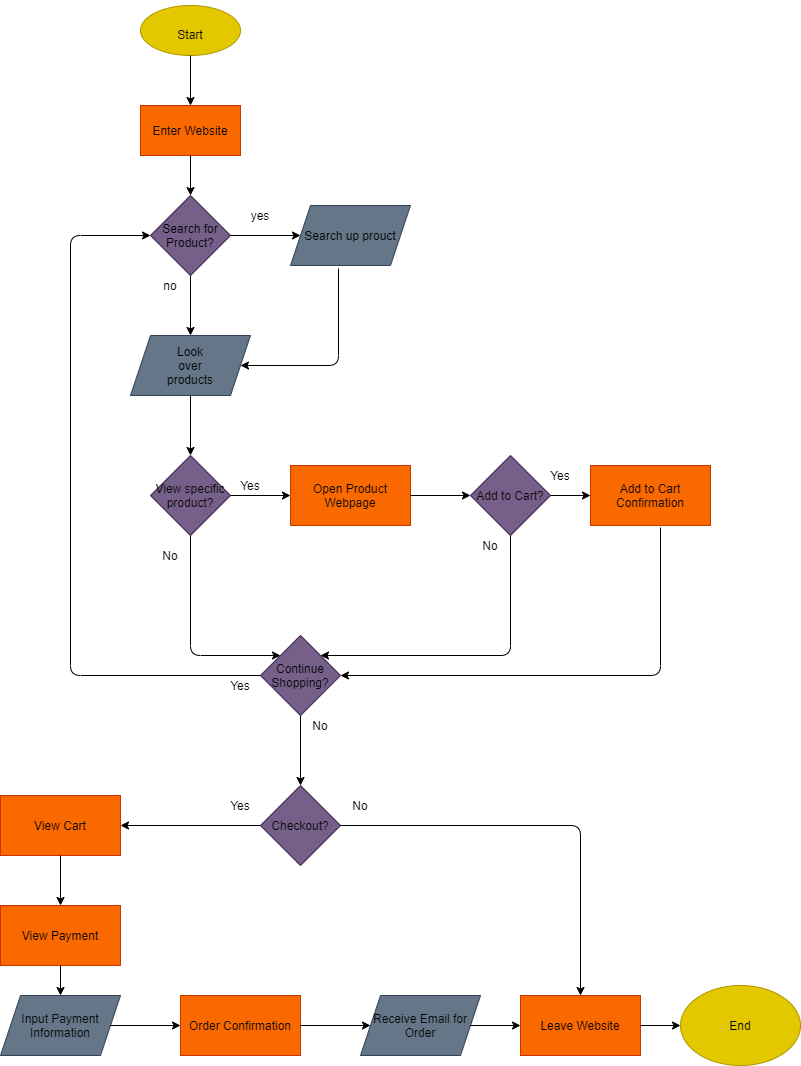

The diagram above was exported from draw.io. Its source (the exported page's mxGraphModel, read from the mxfile embedded in the PNG):
<mxGraphModel dx="1656" dy="790" grid="1" gridSize="10" guides="1" tooltips="1" connect="1" arrows="1" fold="1" page="1" pageScale="1" pageWidth="850" pageHeight="1100" math="0" shadow="0">
  <root>
    <mxCell id="0" />
    <mxCell id="1" parent="0" />
    <mxCell id="2" value="&lt;h1&gt;&lt;font style=&quot;font-weight: normal ; font-size: 12px&quot; color=&quot;#050505&quot;&gt;Start&lt;/font&gt;&lt;/h1&gt;" style="ellipse;whiteSpace=wrap;html=1;fillColor=#e3c800;strokeColor=#B09500;fontColor=#ffffff;fontFamily=Helvetica;" vertex="1" parent="1">
      <mxGeometry x="160" y="30" width="100" height="50" as="geometry" />
    </mxCell>
    <mxCell id="5" value="" style="endArrow=classic;html=1;fontFamily=Helvetica;fontColor=#000000;exitX=0.5;exitY=1;exitDx=0;exitDy=0;" edge="1" parent="1" source="2">
      <mxGeometry width="50" height="50" relative="1" as="geometry">
        <mxPoint x="570" y="300" as="sourcePoint" />
        <mxPoint x="210" y="130" as="targetPoint" />
      </mxGeometry>
    </mxCell>
    <mxCell id="8" value="&lt;span style=&quot;color: rgb(0 , 0 , 0)&quot;&gt;Enter Website&lt;/span&gt;" style="rounded=0;whiteSpace=wrap;html=1;fontFamily=Helvetica;fontColor=#ffffff;fillColor=#fa6800;strokeColor=#C73500;" vertex="1" parent="1">
      <mxGeometry x="160" y="130" width="100" height="50" as="geometry" />
    </mxCell>
    <mxCell id="9" value="" style="endArrow=classic;html=1;fontFamily=Helvetica;fontColor=#000000;exitX=0.5;exitY=1;exitDx=0;exitDy=0;entryX=0.5;entryY=0;entryDx=0;entryDy=0;" edge="1" parent="1" target="11">
      <mxGeometry width="50" height="50" relative="1" as="geometry">
        <mxPoint x="210" y="180" as="sourcePoint" />
        <mxPoint x="210" y="227" as="targetPoint" />
      </mxGeometry>
    </mxCell>
    <mxCell id="11" value="&lt;span style=&quot;color: rgb(0 , 0 , 0) ; font-family: &amp;#34;helvetica&amp;#34; ; font-size: 12px ; font-style: normal ; font-weight: 400 ; letter-spacing: normal ; text-align: center ; text-indent: 0px ; text-transform: none ; word-spacing: 0px ; display: inline ; float: none&quot;&gt;Search for Product?&lt;/span&gt;" style="rhombus;whiteSpace=wrap;html=1;fontFamily=Helvetica;fontColor=#ffffff;fillColor=#76608a;strokeColor=#432D57;labelBackgroundColor=none;" vertex="1" parent="1">
      <mxGeometry x="170" y="220" width="80" height="80" as="geometry" />
    </mxCell>
    <mxCell id="13" value="" style="endArrow=classic;html=1;fontFamily=Helvetica;fontColor=#000000;exitX=1;exitY=0.5;exitDx=0;exitDy=0;" edge="1" parent="1" source="11">
      <mxGeometry width="50" height="50" relative="1" as="geometry">
        <mxPoint x="560" y="330" as="sourcePoint" />
        <mxPoint x="320" y="260" as="targetPoint" />
      </mxGeometry>
    </mxCell>
    <mxCell id="14" value="&lt;span style=&quot;color: rgb(0 , 0 , 0)&quot;&gt;Search up prouct&lt;/span&gt;" style="shape=parallelogram;perimeter=parallelogramPerimeter;whiteSpace=wrap;html=1;fixedSize=1;fontFamily=Helvetica;fontColor=#ffffff;fillColor=#647687;strokeColor=#314354;" vertex="1" parent="1">
      <mxGeometry x="310" y="230" width="120" height="60" as="geometry" />
    </mxCell>
    <mxCell id="16" value="" style="endArrow=classic;html=1;fontFamily=Helvetica;fontColor=#000000;exitX=0.5;exitY=1;exitDx=0;exitDy=0;" edge="1" parent="1" source="11">
      <mxGeometry width="50" height="50" relative="1" as="geometry">
        <mxPoint x="560" y="330" as="sourcePoint" />
        <mxPoint x="210" y="360" as="targetPoint" />
      </mxGeometry>
    </mxCell>
    <mxCell id="17" value="&lt;font color=&quot;#050505&quot;&gt;View specific product?&lt;/font&gt;" style="rhombus;whiteSpace=wrap;html=1;fontFamily=Helvetica;fontColor=#ffffff;fillColor=#76608a;strokeColor=#432D57;" vertex="1" parent="1">
      <mxGeometry x="170" y="480" width="80" height="80" as="geometry" />
    </mxCell>
    <mxCell id="18" value="" style="shape=parallelogram;perimeter=parallelogramPerimeter;whiteSpace=wrap;html=1;fixedSize=1;fontFamily=Helvetica;fontColor=#ffffff;fillColor=#647687;strokeColor=#314354;" vertex="1" parent="1">
      <mxGeometry x="150" y="360" width="120" height="60" as="geometry" />
    </mxCell>
    <mxCell id="19" value="Look over products" style="text;html=1;strokeColor=none;fillColor=none;align=center;verticalAlign=middle;whiteSpace=wrap;rounded=0;fontFamily=Helvetica;fontColor=#000000;" vertex="1" parent="1">
      <mxGeometry x="190" y="380" width="40" height="20" as="geometry" />
    </mxCell>
    <mxCell id="20" value="yes" style="text;html=1;strokeColor=none;fillColor=none;align=center;verticalAlign=middle;whiteSpace=wrap;rounded=0;fontFamily=Helvetica;fontColor=#000000;" vertex="1" parent="1">
      <mxGeometry x="260" y="230" width="40" height="20" as="geometry" />
    </mxCell>
    <mxCell id="21" value="no" style="text;html=1;strokeColor=none;fillColor=none;align=center;verticalAlign=middle;whiteSpace=wrap;rounded=0;fontFamily=Helvetica;fontColor=#000000;" vertex="1" parent="1">
      <mxGeometry x="170" y="300" width="40" height="20" as="geometry" />
    </mxCell>
    <mxCell id="22" value="" style="endArrow=classic;html=1;fontFamily=Helvetica;fontColor=#000000;exitX=0.4;exitY=1.05;exitDx=0;exitDy=0;exitPerimeter=0;entryX=1;entryY=0.5;entryDx=0;entryDy=0;" edge="1" parent="1" source="14" target="18">
      <mxGeometry width="50" height="50" relative="1" as="geometry">
        <mxPoint x="560" y="430" as="sourcePoint" />
        <mxPoint x="280" y="410" as="targetPoint" />
        <Array as="points">
          <mxPoint x="358" y="390" />
        </Array>
      </mxGeometry>
    </mxCell>
    <mxCell id="23" value="" style="endArrow=classic;html=1;fontFamily=Helvetica;fontColor=#000000;entryX=0.5;entryY=0;entryDx=0;entryDy=0;exitX=0.5;exitY=1;exitDx=0;exitDy=0;" edge="1" parent="1" source="18" target="17">
      <mxGeometry width="50" height="50" relative="1" as="geometry">
        <mxPoint x="560" y="430" as="sourcePoint" />
        <mxPoint x="610" y="380" as="targetPoint" />
      </mxGeometry>
    </mxCell>
    <mxCell id="24" value="&lt;font color=&quot;#050505&quot;&gt;End&lt;/font&gt;" style="ellipse;whiteSpace=wrap;html=1;labelBackgroundColor=none;fontFamily=Helvetica;fontColor=#ffffff;fillColor=#e3c800;strokeColor=#B09500;" vertex="1" parent="1">
      <mxGeometry x="700" y="1010" width="120" height="80" as="geometry" />
    </mxCell>
    <mxCell id="25" value="&lt;font color=&quot;#050505&quot;&gt;Open Product Webpage&lt;/font&gt;" style="rounded=0;whiteSpace=wrap;html=1;labelBackgroundColor=none;fontFamily=Helvetica;fontColor=#ffffff;fillColor=#fa6800;strokeColor=#C73500;" vertex="1" parent="1">
      <mxGeometry x="310" y="490" width="120" height="60" as="geometry" />
    </mxCell>
    <mxCell id="26" value="&lt;font color=&quot;#000000&quot;&gt;Leave Website&lt;/font&gt;" style="rounded=0;whiteSpace=wrap;html=1;labelBackgroundColor=none;fontFamily=Helvetica;fontColor=#ffffff;fillColor=#fa6800;strokeColor=#C73500;" vertex="1" parent="1">
      <mxGeometry x="540" y="1020" width="120" height="60" as="geometry" />
    </mxCell>
    <mxCell id="27" value="" style="endArrow=classic;html=1;fontFamily=Helvetica;fontColor=#000000;entryX=0;entryY=0.5;entryDx=0;entryDy=0;exitX=1;exitY=0.5;exitDx=0;exitDy=0;" edge="1" parent="1" source="26" target="24">
      <mxGeometry width="50" height="50" relative="1" as="geometry">
        <mxPoint x="440" y="930" as="sourcePoint" />
        <mxPoint x="490" y="880" as="targetPoint" />
      </mxGeometry>
    </mxCell>
    <mxCell id="28" value="&lt;font color=&quot;#000000&quot;&gt;View Cart&lt;/font&gt;" style="rounded=0;whiteSpace=wrap;html=1;labelBackgroundColor=none;fontFamily=Helvetica;fontColor=#ffffff;fillColor=#fa6800;strokeColor=#C73500;" vertex="1" parent="1">
      <mxGeometry x="20" y="820" width="120" height="60" as="geometry" />
    </mxCell>
    <mxCell id="29" value="&lt;font color=&quot;#000000&quot;&gt;View Payment&lt;/font&gt;" style="rounded=0;whiteSpace=wrap;html=1;labelBackgroundColor=none;fontFamily=Helvetica;fontColor=#ffffff;fillColor=#fa6800;strokeColor=#C73500;" vertex="1" parent="1">
      <mxGeometry x="20" y="930" width="120" height="60" as="geometry" />
    </mxCell>
    <mxCell id="30" value="" style="endArrow=classic;html=1;fontFamily=Helvetica;fontColor=#000000;entryX=0.5;entryY=0;entryDx=0;entryDy=0;exitX=0.5;exitY=1;exitDx=0;exitDy=0;" edge="1" parent="1" source="28" target="29">
      <mxGeometry width="50" height="50" relative="1" as="geometry">
        <mxPoint x="440" y="930" as="sourcePoint" />
        <mxPoint x="490" y="880" as="targetPoint" />
      </mxGeometry>
    </mxCell>
    <mxCell id="31" value="&lt;font color=&quot;#050505&quot;&gt;Input Payment Information&lt;/font&gt;" style="shape=parallelogram;perimeter=parallelogramPerimeter;whiteSpace=wrap;html=1;fixedSize=1;labelBackgroundColor=none;fontFamily=Helvetica;fontColor=#ffffff;fillColor=#647687;strokeColor=#314354;" vertex="1" parent="1">
      <mxGeometry x="20" y="1020" width="120" height="60" as="geometry" />
    </mxCell>
    <mxCell id="32" value="" style="endArrow=classic;html=1;fontFamily=Helvetica;fontColor=#000000;exitX=0.5;exitY=1;exitDx=0;exitDy=0;entryX=0.5;entryY=0;entryDx=0;entryDy=0;" edge="1" parent="1" source="29" target="31">
      <mxGeometry width="50" height="50" relative="1" as="geometry">
        <mxPoint x="440" y="830" as="sourcePoint" />
        <mxPoint x="490" y="780" as="targetPoint" />
      </mxGeometry>
    </mxCell>
    <mxCell id="33" value="&lt;font color=&quot;#050505&quot;&gt;Receive Email for Order&lt;/font&gt;" style="shape=parallelogram;perimeter=parallelogramPerimeter;whiteSpace=wrap;html=1;fixedSize=1;labelBackgroundColor=none;fontFamily=Helvetica;fontColor=#ffffff;fillColor=#647687;strokeColor=#314354;" vertex="1" parent="1">
      <mxGeometry x="380" y="1020" width="120" height="60" as="geometry" />
    </mxCell>
    <mxCell id="34" value="&lt;font color=&quot;#050505&quot;&gt;Order Confirmation&lt;/font&gt;" style="rounded=0;whiteSpace=wrap;html=1;labelBackgroundColor=none;fontFamily=Helvetica;fontColor=#ffffff;fillColor=#fa6800;strokeColor=#C73500;" vertex="1" parent="1">
      <mxGeometry x="200" y="1020" width="120" height="60" as="geometry" />
    </mxCell>
    <mxCell id="35" value="" style="endArrow=classic;html=1;fontFamily=Helvetica;fontColor=#000000;entryX=0;entryY=0.5;entryDx=0;entryDy=0;exitX=1;exitY=0.5;exitDx=0;exitDy=0;" edge="1" parent="1" source="31" target="34">
      <mxGeometry width="50" height="50" relative="1" as="geometry">
        <mxPoint x="440" y="730" as="sourcePoint" />
        <mxPoint x="490" y="680" as="targetPoint" />
      </mxGeometry>
    </mxCell>
    <mxCell id="36" value="" style="endArrow=classic;html=1;fontFamily=Helvetica;fontColor=#000000;exitX=1;exitY=0.5;exitDx=0;exitDy=0;" edge="1" parent="1" source="34" target="33">
      <mxGeometry width="50" height="50" relative="1" as="geometry">
        <mxPoint x="440" y="730" as="sourcePoint" />
        <mxPoint x="460" y="1010" as="targetPoint" />
      </mxGeometry>
    </mxCell>
    <mxCell id="37" value="" style="endArrow=classic;html=1;fontFamily=Helvetica;fontColor=#000000;exitX=1;exitY=0.5;exitDx=0;exitDy=0;entryX=0;entryY=0.5;entryDx=0;entryDy=0;" edge="1" parent="1" source="33" target="26">
      <mxGeometry width="50" height="50" relative="1" as="geometry">
        <mxPoint x="440" y="730" as="sourcePoint" />
        <mxPoint x="680" y="950" as="targetPoint" />
      </mxGeometry>
    </mxCell>
    <mxCell id="38" value="&lt;font color=&quot;#050505&quot;&gt;Checkout?&lt;/font&gt;" style="rhombus;whiteSpace=wrap;html=1;labelBackgroundColor=none;fontFamily=Helvetica;fontColor=#ffffff;fillColor=#76608a;strokeColor=#432D57;" vertex="1" parent="1">
      <mxGeometry x="280" y="810" width="80" height="80" as="geometry" />
    </mxCell>
    <mxCell id="39" value="" style="endArrow=classic;html=1;fontFamily=Helvetica;fontColor=#000000;entryX=1;entryY=0.5;entryDx=0;entryDy=0;exitX=0;exitY=0.5;exitDx=0;exitDy=0;" edge="1" parent="1" source="38" target="28">
      <mxGeometry width="50" height="50" relative="1" as="geometry">
        <mxPoint x="60" y="820" as="sourcePoint" />
        <mxPoint x="110" y="770" as="targetPoint" />
      </mxGeometry>
    </mxCell>
    <mxCell id="40" value="" style="endArrow=classic;html=1;fontFamily=Helvetica;fontColor=#000000;entryX=0.5;entryY=0;entryDx=0;entryDy=0;exitX=1;exitY=0.5;exitDx=0;exitDy=0;" edge="1" parent="1" source="38" target="26">
      <mxGeometry width="50" height="50" relative="1" as="geometry">
        <mxPoint x="120" y="790" as="sourcePoint" />
        <mxPoint x="190.71067811865476" y="740" as="targetPoint" />
        <Array as="points">
          <mxPoint x="600" y="850" />
        </Array>
      </mxGeometry>
    </mxCell>
    <mxCell id="41" value="&lt;font color=&quot;#050505&quot;&gt;Add to Cart?&lt;/font&gt;" style="rhombus;whiteSpace=wrap;html=1;labelBackgroundColor=none;fontFamily=Helvetica;fontColor=#ffffff;fillColor=#76608a;strokeColor=#432D57;" vertex="1" parent="1">
      <mxGeometry x="490" y="480" width="80" height="80" as="geometry" />
    </mxCell>
    <mxCell id="42" value="&lt;font color=&quot;#050505&quot;&gt;Continue Shopping?&lt;/font&gt;" style="rhombus;whiteSpace=wrap;html=1;labelBackgroundColor=none;fontFamily=Helvetica;fontColor=#ffffff;fillColor=#76608a;strokeColor=#432D57;" vertex="1" parent="1">
      <mxGeometry x="280" y="660" width="80" height="80" as="geometry" />
    </mxCell>
    <mxCell id="43" value="" style="endArrow=classic;html=1;fontFamily=Helvetica;fontColor=#000000;exitX=0.5;exitY=1;exitDx=0;exitDy=0;entryX=0.5;entryY=0;entryDx=0;entryDy=0;" edge="1" parent="1" source="42" target="38">
      <mxGeometry width="50" height="50" relative="1" as="geometry">
        <mxPoint x="340" y="810" as="sourcePoint" />
        <mxPoint x="390" y="760" as="targetPoint" />
        <Array as="points" />
      </mxGeometry>
    </mxCell>
    <mxCell id="44" value="" style="endArrow=classic;html=1;fontFamily=Helvetica;fontColor=#000000;exitX=0;exitY=0.5;exitDx=0;exitDy=0;entryX=0;entryY=0.5;entryDx=0;entryDy=0;" edge="1" parent="1" source="42" target="11">
      <mxGeometry width="50" height="50" relative="1" as="geometry">
        <mxPoint x="440" y="530" as="sourcePoint" />
        <mxPoint x="490" y="480" as="targetPoint" />
        <Array as="points">
          <mxPoint x="90" y="700" />
          <mxPoint x="90" y="260" />
        </Array>
      </mxGeometry>
    </mxCell>
    <mxCell id="45" value="No" style="text;html=1;strokeColor=none;fillColor=none;align=center;verticalAlign=middle;whiteSpace=wrap;rounded=0;labelBackgroundColor=none;fontFamily=Helvetica;fontColor=#000000;" vertex="1" parent="1">
      <mxGeometry x="360" y="820" width="40" height="20" as="geometry" />
    </mxCell>
    <mxCell id="46" value="No" style="text;html=1;strokeColor=none;fillColor=none;align=center;verticalAlign=middle;whiteSpace=wrap;rounded=0;labelBackgroundColor=none;fontFamily=Helvetica;fontColor=#000000;" vertex="1" parent="1">
      <mxGeometry x="320" y="740" width="40" height="20" as="geometry" />
    </mxCell>
    <mxCell id="47" value="Yes" style="text;html=1;strokeColor=none;fillColor=none;align=center;verticalAlign=middle;whiteSpace=wrap;rounded=0;labelBackgroundColor=none;fontFamily=Helvetica;fontColor=#000000;" vertex="1" parent="1">
      <mxGeometry x="240" y="820" width="40" height="20" as="geometry" />
    </mxCell>
    <mxCell id="48" value="Yes" style="text;html=1;strokeColor=none;fillColor=none;align=center;verticalAlign=middle;whiteSpace=wrap;rounded=0;labelBackgroundColor=none;fontFamily=Helvetica;fontColor=#000000;" vertex="1" parent="1">
      <mxGeometry x="250" y="500" width="40" height="20" as="geometry" />
    </mxCell>
    <mxCell id="49" value="Yes" style="text;html=1;strokeColor=none;fillColor=none;align=center;verticalAlign=middle;whiteSpace=wrap;rounded=0;labelBackgroundColor=none;fontFamily=Helvetica;fontColor=#000000;" vertex="1" parent="1">
      <mxGeometry x="240" y="700" width="40" height="20" as="geometry" />
    </mxCell>
    <mxCell id="50" value="" style="endArrow=classic;html=1;fontFamily=Helvetica;fontColor=#000000;exitX=0.5;exitY=1;exitDx=0;exitDy=0;entryX=0.25;entryY=0.25;entryDx=0;entryDy=0;entryPerimeter=0;" edge="1" parent="1" source="17" target="42">
      <mxGeometry width="50" height="50" relative="1" as="geometry">
        <mxPoint x="440" y="430" as="sourcePoint" />
        <mxPoint x="490" y="380" as="targetPoint" />
        <Array as="points">
          <mxPoint x="210" y="680" />
        </Array>
      </mxGeometry>
    </mxCell>
    <mxCell id="52" value="" style="endArrow=classic;html=1;fontFamily=Helvetica;fontColor=#000000;exitX=1;exitY=0.5;exitDx=0;exitDy=0;" edge="1" parent="1" source="17">
      <mxGeometry width="50" height="50" relative="1" as="geometry">
        <mxPoint x="440" y="430" as="sourcePoint" />
        <mxPoint x="310" y="520" as="targetPoint" />
        <Array as="points" />
      </mxGeometry>
    </mxCell>
    <mxCell id="53" value="No" style="text;html=1;strokeColor=none;fillColor=none;align=center;verticalAlign=middle;whiteSpace=wrap;rounded=0;labelBackgroundColor=none;fontFamily=Helvetica;fontColor=#000000;" vertex="1" parent="1">
      <mxGeometry x="170" y="570" width="40" height="20" as="geometry" />
    </mxCell>
    <mxCell id="54" value="" style="endArrow=classic;html=1;fontFamily=Helvetica;fontColor=#000000;entryX=0;entryY=0.5;entryDx=0;entryDy=0;exitX=1;exitY=0.5;exitDx=0;exitDy=0;" edge="1" parent="1" source="25" target="41">
      <mxGeometry width="50" height="50" relative="1" as="geometry">
        <mxPoint x="440" y="430" as="sourcePoint" />
        <mxPoint x="490" y="380" as="targetPoint" />
      </mxGeometry>
    </mxCell>
    <mxCell id="55" value="" style="endArrow=classic;html=1;fontFamily=Helvetica;fontColor=#000000;exitX=0.5;exitY=1;exitDx=0;exitDy=0;entryX=1;entryY=0;entryDx=0;entryDy=0;" edge="1" parent="1" source="41" target="42">
      <mxGeometry width="50" height="50" relative="1" as="geometry">
        <mxPoint x="520" y="620" as="sourcePoint" />
        <mxPoint x="520" y="680" as="targetPoint" />
        <Array as="points">
          <mxPoint x="530" y="680" />
        </Array>
      </mxGeometry>
    </mxCell>
    <mxCell id="56" value="&lt;font color=&quot;#050505&quot;&gt;Add to Cart Confirmation&lt;/font&gt;" style="rounded=0;whiteSpace=wrap;html=1;labelBackgroundColor=none;fontFamily=Helvetica;fontColor=#ffffff;fillColor=#fa6800;strokeColor=#C73500;" vertex="1" parent="1">
      <mxGeometry x="610" y="490" width="120" height="60" as="geometry" />
    </mxCell>
    <mxCell id="57" value="" style="endArrow=classic;html=1;fontFamily=Helvetica;fontColor=#000000;exitX=1;exitY=0.5;exitDx=0;exitDy=0;entryX=0;entryY=0.5;entryDx=0;entryDy=0;" edge="1" parent="1" source="41" target="56">
      <mxGeometry width="50" height="50" relative="1" as="geometry">
        <mxPoint x="570" y="550" as="sourcePoint" />
        <mxPoint x="620" y="500" as="targetPoint" />
      </mxGeometry>
    </mxCell>
    <mxCell id="58" value="" style="endArrow=classic;html=1;fontFamily=Helvetica;fontColor=#000000;entryX=1;entryY=0.5;entryDx=0;entryDy=0;" edge="1" parent="1" target="42">
      <mxGeometry width="50" height="50" relative="1" as="geometry">
        <mxPoint x="680" y="552" as="sourcePoint" />
        <mxPoint x="490" y="580" as="targetPoint" />
        <Array as="points">
          <mxPoint x="680" y="700" />
        </Array>
      </mxGeometry>
    </mxCell>
    <mxCell id="59" value="Yes" style="text;html=1;strokeColor=none;fillColor=none;align=center;verticalAlign=middle;whiteSpace=wrap;rounded=0;labelBackgroundColor=none;fontFamily=Helvetica;fontColor=#000000;" vertex="1" parent="1">
      <mxGeometry x="560" y="490" width="40" height="20" as="geometry" />
    </mxCell>
    <mxCell id="60" value="No" style="text;html=1;strokeColor=none;fillColor=none;align=center;verticalAlign=middle;whiteSpace=wrap;rounded=0;labelBackgroundColor=none;fontFamily=Helvetica;fontColor=#000000;" vertex="1" parent="1">
      <mxGeometry x="490" y="560" width="40" height="20" as="geometry" />
    </mxCell>
  </root>
</mxGraphModel>